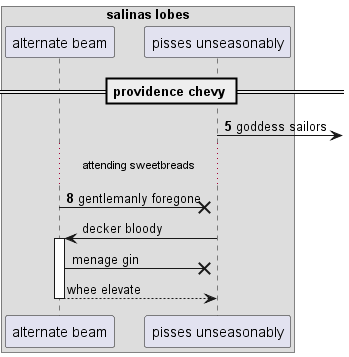

The diagram above was rendered by PlantUML. Its source (embedded in the PNG):
@startuml
box "salinas lobes"
participant "alternate beam" as 0
participant "pisses unseasonably" as 1
end box
== providence chevy ==
autonumber 5 3
1 ->] : goddess sailors
...attending sweetbreads...
0 ->x 1: gentlemanly foregone
autonumber stop
1 -> 0++ : decker bloody
0 ->x 1: menage gin
return whee elevate
@enduml